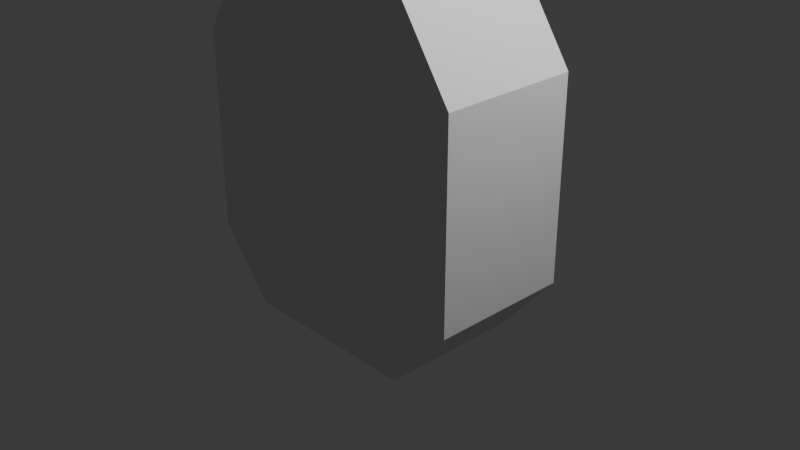 # Source: guitar.blend  (saved by Blender 4.3.34; exported with 4.5.12 LTS)
import bpy
from mathutils import Matrix  # noqa: F401  (used for matrix-valued properties, if any)

bpy.ops.wm.read_factory_settings(use_empty=True)
scene = bpy.context.scene
scene.name = 'Scene'

# ---- collections
col_collection = bpy.data.collections.new('Collection'); scene.collection.children.link(col_collection)

# ---- materials (node trees are filled in below, after node groups)
mat_material = bpy.data.materials.new('Material')
mat_material.alpha_threshold = 0.0
mat_material.roughness = 0.5
mat_material.line_color = (0.0, 0.0, 0.0, 1.0)

# ---- material node trees
mat_material.use_nodes = True; mat_material.node_tree.nodes.clear()
_N = mat_material.node_tree.nodes; _L = mat_material.node_tree.links
n0 = _N.new('ShaderNodeOutputMaterial'); n0.name = 'Material Output'; n0.location = (300, 300)
n1 = _N.new('ShaderNodeBsdfPrincipled'); n1.name = 'Principled BSDF'; n1.location = (10, 300)
n1.inputs[3].default_value = 1.45
_L.new(n1.outputs[0], n0.inputs[0])
n0.is_active_output = True

# ---- world
world_world = bpy.data.worlds.new('World'); scene.world = world_world
world_world.use_nodes = True; world_world.node_tree.nodes.clear()
_N = world_world.node_tree.nodes; _L = world_world.node_tree.links
n0 = _N.new('ShaderNodeOutputWorld'); n0.name = 'World Output'; n0.location = (300, 300)
n1 = _N.new('ShaderNodeBackground'); n1.name = 'Background'; n1.location = (10, 300)
n1.inputs[0].default_value = (0.05088, 0.05088, 0.05088, 1.0)
_L.new(n1.outputs[0], n0.inputs[0])
n0.is_active_output = True
world_world.color = (0.05088, 0.05088, 0.05088)
world_world.sun_shadow_jitter_overblur = 0.0

# ---- cameras
cam_camera = bpy.data.cameras.new('Camera')
cam_camera.clip_end = 100.0
cam_camera.ortho_scale = 7.314

# ---- lights
light_light = bpy.data.lights.new('Light', 'POINT')
light_light.energy = 1000.0
light_light.shadow_soft_size = 0.1

# ---- meshes
me_cube = bpy.data.meshes.new('Cube')
me_cube.from_pydata([(1.0, 0.4851, 2.788), (1.0, 0.4851, -1.0), (1.0, -1.0, 2.788), (1.0, -1.0, -1.0), (-1.0, 0.4851, 2.788), (-1.0, 0.4851, -1.0), (-1.0, -1.0, 2.788), (-1.0, -1.0, -1.0), (1.633, 0.4851, 1.846), (1.633, 0.4851, -0.2627), (1.633, -1.0, 1.846), (1.633, -1.0, -0.2627), (-1.589, 0.4851, -0.2627), (-1.589, -1.0, -0.2627), (-1.589, -1.0, 1.846), (-1.589, 0.4851, 1.846), (1.0, -1.0, 2.788), (-1.0, -1.0, 2.788), (1.0, 0.4851, 2.788), (-1.0, 0.4851, 2.788), (0.371, -0.3949, 2.971), (-0.371, -0.3949, 2.971), (0.371, 0.3949, 2.971), (-0.371, 0.3949, 2.971), (0.15, -0.3609, 6.88), (-0.1886, -0.3949, 6.895), (0.22, 0.4249, 6.916), (-0.1886, 0.3949, 6.895), (0.5221, -0.4249, 7.565), (-0.5534, -0.3949, 7.586), (0.592, 0.3609, 7.6), (-0.5534, 0.3949, 7.586)], [], [(0, 4, 23, 22), (3, 16, 17, 7), (5, 7, 13, 12), (5, 1, 3, 7), (16, 3, 11, 10), (5, 19, 18, 1), (9, 8, 10, 11), (1, 18, 8, 9), (3, 1, 9, 11), (18, 16, 10, 8), (13, 14, 15, 12), (17, 19, 15, 14), (19, 5, 12, 15), (7, 17, 14, 13), (2, 6, 17, 16), (0, 2, 16, 18), (6, 4, 19, 17), (4, 0, 18, 19), (22, 23, 27, 26), (2, 0, 22, 20), (4, 6, 21, 23), (6, 2, 20, 21), (24, 26, 30, 28), (20, 22, 26, 24), (23, 21, 25, 27), (21, 20, 24, 25), (30, 31, 29, 28), (27, 25, 29, 31), (25, 24, 28, 29), (26, 27, 31, 30)])
_uv = me_cube.uv_layers.new(name='UVMap')
_uv.uv.foreach_set('vector', [0.625, 0.5, 0.875, 0.5, 0.875, 0.5, 0.625, 0.5, 0.375, 0.75, 0.625, 0.75, 0.625, 1.0, 0.375, 1.0, 0.125, 0.5, 0.125, 0.75, 0.125, 0.75, 0.125, 0.5, 0.125, 0.5, 0.375, 0.5, 0.375, 0.75, 0.125, 0.75, 0.625, 0.75, 0.375, 0.75, 0.375, 0.75, 0.625, 0.75, 0.375, 0.25, 0.625, 0.25, 0.625, 0.5, 0.375, 0.5, 0.375, 0.5, 0.625, 0.5, 0.625, 0.75, 0.375, 0.75, 0.375, 0.5, 0.625, 0.5, 0.625, 0.5, 0.375, 0.5, 0.375, 0.75, 0.375, 0.5, 0.375, 0.5, 0.375, 0.75, 0.625, 0.5, 0.625, 0.75, 0.625, 0.75, 0.625, 0.5, 0.375, 0.0, 0.625, 0.0, 0.625, 0.25, 0.375, 0.25, 0.875, 0.75, 0.875, 0.5, 0.875, 0.5, 0.875, 0.75, 0.625, 0.25, 0.375, 0.25, 0.375, 0.25, 0.625, 0.25, 0.375, 1.0, 0.625, 1.0, 0.625, 1.0, 0.375, 1.0, 0.625, 0.75, 0.875, 0.75, 0.875, 0.75, 0.625, 0.75, 0.625, 0.5, 0.625, 0.75, 0.625, 0.75, 0.625, 0.5, 0.875, 0.75, 0.875, 0.5, 0.875, 0.5, 0.875, 0.75, 0.875, 0.5, 0.625, 0.5, 0.625, 0.5, 0.875, 0.5, 0.625, 0.5, 0.875, 0.5, 0.875, 0.5, 0.625, 0.5, 0.625, 0.75, 0.625, 0.5, 0.625, 0.5, 0.625, 0.75, 0.875, 0.5, 0.875, 0.75, 0.875, 0.75, 0.875, 0.5, 0.875, 0.75, 0.625, 0.75, 0.625, 0.75, 0.875, 0.75, 0.625, 0.75, 0.625, 0.5, 0.625, 0.5, 0.625, 0.75, 0.625, 0.75, 0.625, 0.5, 0.625, 0.5, 0.625, 0.75, 0.875, 0.5, 0.875, 0.75, 0.875, 0.75, 0.875, 0.5, 0.875, 0.75, 0.625, 0.75, 0.625, 0.75, 0.875, 0.75, 0.625, 0.5, 0.875, 0.5, 0.875, 0.75, 0.625, 0.75, 0.875, 0.5, 0.875, 0.75, 0.875, 0.75, 0.875, 0.5, 0.875, 0.75, 0.625, 0.75, 0.625, 0.75, 0.875, 0.75, 0.625, 0.5, 0.875, 0.5, 0.875, 0.5, 0.625, 0.5])
me_cube.materials.append(mat_material)
me_cube.use_mirror_vertex_groups = False
me_cube.update()

# ---- objects
ob_cube = bpy.data.objects.new('Cube', me_cube)
ob_light = bpy.data.objects.new('Light', light_light)
ob_camera = bpy.data.objects.new('Camera', cam_camera)

# ---- transforms, parenting, visibility, modifiers, constraints
ob_cube.location = (0.0, 0.0, 0.0)
ob_cube.lock_rotations_4d = False
ob_cube.empty_display_type = 'ARROWS'
ob_cube.lineart.crease_threshold = 0.0
ob_light.location = (4.076, 1.005, 5.904)
ob_light.rotation_euler = (0.6503, 0.05522, 1.866)
ob_light.lock_rotations_4d = False
ob_light.empty_display_type = 'ARROWS'
ob_light.color = (0.0, 0.0, 0.0, 0.0)
ob_light.lineart.crease_threshold = 0.0
ob_camera.location = (7.359, -6.926, 4.958)
ob_camera.rotation_euler = (1.109, 0.0, 0.8149)
ob_camera.lock_rotations_4d = False
ob_camera.empty_display_type = 'ARROWS'
ob_camera.color = (0.0, 0.0, 0.0, 0.0)
ob_camera.display_type = 'WIRE'
ob_camera.lineart.crease_threshold = 0.0

# ---- collection membership
col_collection.objects.link(ob_cube)
col_collection.objects.link(ob_light)
col_collection.objects.link(ob_camera)

# ---- scene / render settings (as saved in the file)
scene.camera = ob_camera
scene.frame_start = 1; scene.frame_end = 250; scene.frame_set(1)
scene.render.engine = 'BLENDER_EEVEE_NEXT'
bpy.context.view_layer.update()
